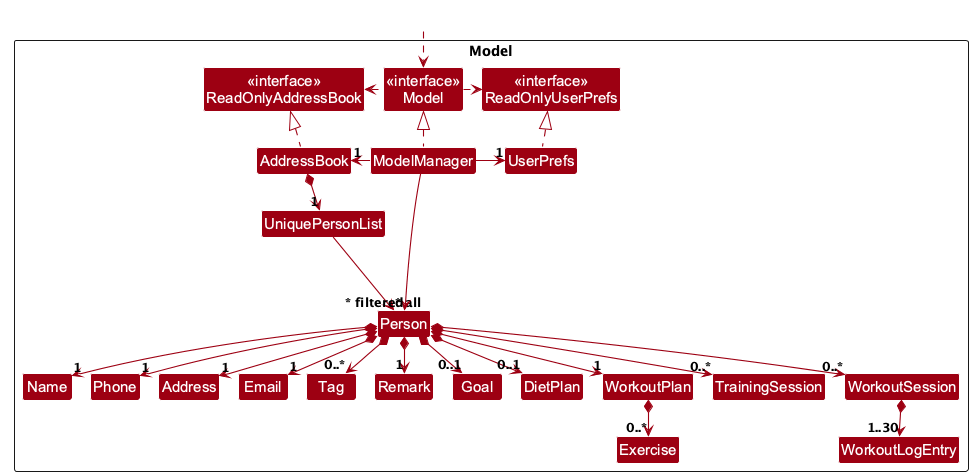

The diagram above was rendered by PlantUML. Its source (embedded in the PNG):
@startuml
!pragma layout smetana
!include style.puml
skinparam arrowThickness 1.1
skinparam arrowColor MODEL_COLOR
skinparam classBackgroundColor MODEL_COLOR

Package Model as ModelPackage <<Rectangle>>{
Class "<<interface>>\nReadOnlyAddressBook" as ReadOnlyAddressBook
Class "<<interface>>\nReadOnlyUserPrefs" as ReadOnlyUserPrefs
Class "<<interface>>\nModel" as Model
Class AddressBook
Class ModelManager
Class UserPrefs

Class UniquePersonList
Class Person
Class Address
Class Email
Class Name
Class Phone
Class Tag
Class Remark
Class Goal
Class DietPlan
Class WorkoutPlan
Class Exercise
Class TrainingSession
Class WorkoutSession
Class WorkoutLogEntry

Class I #FFFFFF
}

Class HiddenOutside #FFFFFF
HiddenOutside ..> Model

AddressBook .up.|> ReadOnlyAddressBook

ModelManager .up.|> Model
Model .right.> ReadOnlyUserPrefs
Model .left.> ReadOnlyAddressBook
ModelManager -left-> "1" AddressBook
ModelManager -right-> "1" UserPrefs
UserPrefs .up.|> ReadOnlyUserPrefs

AddressBook *--> "1" UniquePersonList
UniquePersonList --> "~* all" Person
Person *--> "1" Name
Person *--> "1" Phone
Person *--> "1" Email
Person *--> "1" Address
Person *--> "1" Remark
Person *--> "0..1" Goal
Person *--> "0..1" DietPlan
Person *--> "1" WorkoutPlan
Person *--> "0..*" TrainingSession
Person *--> "0..*" WorkoutSession
Person *--> "0..*" Tag
WorkoutPlan *--> "0..*" Exercise
WorkoutSession *--> "1..30" WorkoutLogEntry

Person -[hidden]up--> I
UniquePersonList -[hidden]right-> I

Name -[hidden]right-> Phone
Phone -[hidden]right-> Address
Address -[hidden]right-> Email

ModelManager --> "~* filtered" Person
@enduml